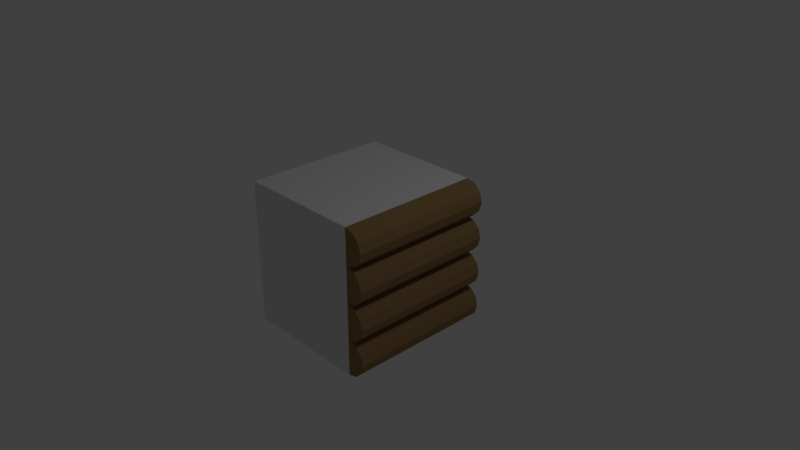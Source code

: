 # Source: house_wall_part_1.blend  (saved by Blender 2.79.0; exported with 4.5.12 LTS)
import bpy
from mathutils import Matrix  # noqa: F401  (used for matrix-valued properties, if any)

bpy.ops.wm.read_factory_settings(use_empty=True)
scene = bpy.context.scene
scene.name = 'Scene'

# ---- collections
col_collection_1 = bpy.data.collections.new('Collection 1'); scene.collection.children.link(col_collection_1)

# ---- materials (node trees are filled in below, after node groups)
mat_material_001 = bpy.data.materials.new('Material.001')
mat_material_001.alpha_threshold = 0.0
mat_material_001.use_transparent_shadow = False
mat_material_001.roughness = 0.5
mat_material_002 = bpy.data.materials.new('Material.002')
mat_material_002.alpha_threshold = 0.0
mat_material_002.use_transparent_shadow = False
mat_material_002.diffuse_color = (0.3185, 0.1966, 0.08256, 1.0)
mat_material_002.roughness = 0.5

# ---- material node trees

# ---- world
world_world = bpy.data.worlds.new('World'); scene.world = world_world
world_world.color = (0.05088, 0.05088, 0.05088)
world_world.use_sun_shadow = False
world_world.sun_shadow_jitter_overblur = 0.0
world_world.cycles.sampling_method = 'MANUAL'

# ---- cameras
cam_camera = bpy.data.cameras.new('Camera')
cam_camera.clip_end = 100.0
cam_camera.lens = 35.0
cam_camera.sensor_width = 32.0
cam_camera.sensor_height = 18.0
cam_camera.ortho_scale = 7.314
cam_camera.dof.focus_distance = 0.0
cam_camera.dof.aperture_fstop = 128.0

# ---- lights
light_lamp = bpy.data.lights.new('Lamp', 'POINT')
light_lamp.transmission_factor = 0.0
light_lamp.cutoff_distance = 30.0
light_lamp.energy = 100.0
light_lamp.shadow_buffer_clip_start = 1.001
light_lamp.shadow_soft_size = 0.1
light_lamp.shadow_maximum_resolution = 0.006
light_lamp.use_absolute_resolution = True

# ---- meshes
me_cube_001 = bpy.data.meshes.new('Cube.001')
me_cube_001.from_pydata([(-1.0, -1.0, -1.0), (-1.0, -1.0, 1.0), (-1.0, 1.0, -1.0), (-1.0, 1.0, 1.0), (0.7488, -1.0, -1.0), (0.7488, -1.0, 1.0), (0.7488, 1.0, -1.0), (0.7488, 1.0, 1.0), (0.7488, 1.0, 1.0), (1.0, -1.0, 0.7488), (0.9663, -1.0, 0.6232), (0.8744, -1.0, 0.5313), (0.7488, -1.0, 0.4976), (0.7488, -1.0, 1.0), (0.7488, 1.0, 0.4976), (0.8744, 1.0, 0.5313), (0.9663, 1.0, 0.6232), (1.0, 1.0, 0.7488), (0.9663, 1.0, 0.8744), (0.8744, 1.0, 0.9663), (0.9663, -1.0, 0.8744), (0.8744, -1.0, 0.9663), (0.7488, 1.0, 0.4976), (1.0, -1.0, 0.2464), (0.9663, -1.0, 0.1208), (0.8744, -1.0, 0.02888), (0.7488, -1.0, -0.004775), (0.7488, -1.0, 0.4976), (0.7488, 1.0, -0.004775), (0.8744, 1.0, 0.02888), (0.9663, 1.0, 0.1208), (1.0, 1.0, 0.2464), (0.9663, 1.0, 0.372), (0.8744, 1.0, 0.464), (0.9663, -1.0, 0.372), (0.8744, -1.0, 0.464), (0.7488, 1.0, -0.004775), (1.0, -1.0, -0.256), (0.9663, -1.0, -0.3816), (0.8744, -1.0, -0.4735), (0.7488, -1.0, -0.5072), (0.7488, -1.0, -0.004775), (0.7488, 1.0, -0.5072), (0.8744, 1.0, -0.4735), (0.9663, 1.0, -0.3816), (1.0, 1.0, -0.256), (0.9663, 1.0, -0.1304), (0.8744, 1.0, -0.03843), (0.9663, -1.0, -0.1304), (0.8744, -1.0, -0.03843), (0.7488, 1.0, -0.4976), (1.0, -1.0, -0.7488), (0.9663, -1.0, -0.8744), (0.8744, -1.0, -0.9663), (0.7488, -1.0, -1.0), (0.7488, -1.0, -0.4976), (0.7488, 1.0, -1.0), (0.8744, 1.0, -0.9663), (0.9663, 1.0, -0.8744), (1.0, 1.0, -0.7488), (0.9663, 1.0, -0.6232), (0.8744, 1.0, -0.5313), (0.9663, -1.0, -0.6232), (0.8744, -1.0, -0.5313)], [], [(0, 1, 3, 2), (2, 3, 7, 6), (6, 7, 5, 4), (4, 5, 1, 0), (2, 6, 4, 0), (7, 3, 1, 5), (17, 9, 10, 16), (15, 11, 12, 14), (8, 13, 21, 19), (18, 20, 9, 17), (16, 10, 11, 15), (19, 21, 20, 18), (13, 12, 11, 10, 9, 20, 21), (15, 14, 8, 19, 18, 17, 16), (31, 23, 24, 30), (29, 25, 26, 28), (22, 27, 35, 33), (32, 34, 23, 31), (30, 24, 25, 29), (33, 35, 34, 32), (27, 26, 25, 24, 23, 34, 35), (29, 28, 22, 33, 32, 31, 30), (45, 37, 38, 44), (43, 39, 40, 42), (36, 41, 49, 47), (46, 48, 37, 45), (44, 38, 39, 43), (47, 49, 48, 46), (41, 40, 39, 38, 37, 48, 49), (43, 42, 36, 47, 46, 45, 44), (59, 51, 52, 58), (57, 53, 54, 56), (50, 55, 63, 61), (60, 62, 51, 59), (58, 52, 53, 57), (61, 63, 62, 60), (55, 54, 53, 52, 51, 62, 63), (57, 56, 50, 61, 60, 59, 58)])
me_cube_001.polygons.foreach_set('material_index', [0, 0, 0, 0, 0, 0, 1, 1, 1, 1, 1, 1, 1, 1, 1, 1, 1, 1, 1, 1, 1, 1, 1, 1, 1, 1, 1, 1, 1, 1, 1, 1, 1, 1, 1, 1, 1, 1])
me_cube_001.materials.append(mat_material_001)
me_cube_001.materials.append(mat_material_002)
me_cube_001.use_remesh_preserve_volume = False
me_cube_001.use_remesh_preserve_attributes = False
me_cube_001.use_mirror_vertex_groups = False
me_cube_001.update()

# ---- objects
ob_cube_001 = bpy.data.objects.new('Cube.001', me_cube_001)
ob_lamp = bpy.data.objects.new('Lamp', light_lamp)
ob_camera = bpy.data.objects.new('Camera', cam_camera)

# ---- transforms, parenting, visibility, modifiers, constraints
ob_cube_001.location = (0.0, 0.0, 0.0)
ob_cube_001.lineart.crease_threshold = 0.0
ob_lamp.location = (4.076, 1.005, 5.904)
ob_lamp.rotation_euler = (0.6503, 0.05522, 1.866)
ob_lamp.lock_rotations_4d = False
ob_lamp.empty_display_type = 'ARROWS'
ob_lamp.color = (0.0, 0.0, 0.0, 0.0)
ob_lamp.lineart.crease_threshold = 0.0
ob_camera.location = (7.481, -6.508, 5.344)
ob_camera.rotation_euler = (1.109, 0.0, 0.8149)
ob_camera.lock_rotations_4d = False
ob_camera.empty_display_type = 'ARROWS'
ob_camera.color = (0.0, 0.0, 0.0, 0.0)
ob_camera.display_type = 'WIRE'
ob_camera.lineart.crease_threshold = 0.0

# ---- collection membership
col_collection_1.objects.link(ob_cube_001)
col_collection_1.objects.link(ob_lamp)
col_collection_1.objects.link(ob_camera)

# ---- scene / render settings (as saved in the file)
scene.camera = ob_camera
scene.frame_start = 1; scene.frame_end = 250; scene.frame_set(0)
scene.render.engine = 'BLENDER_EEVEE_NEXT'
scene.render.resolution_percentage = 50
scene.render.dither_intensity = 0.0
scene.cycles.use_denoising = False
scene.cycles.samples = 128
scene.cycles.sampling_pattern = 'TABULATED_SOBOL'
scene.cycles.use_adaptive_sampling = False
scene.cycles.use_light_tree = False
scene.cycles.blur_glossy = 0.0
scene.cycles.sample_clamp_indirect = 0.0
scene.view_settings.view_transform = 'Standard'
bpy.context.view_layer.update()
